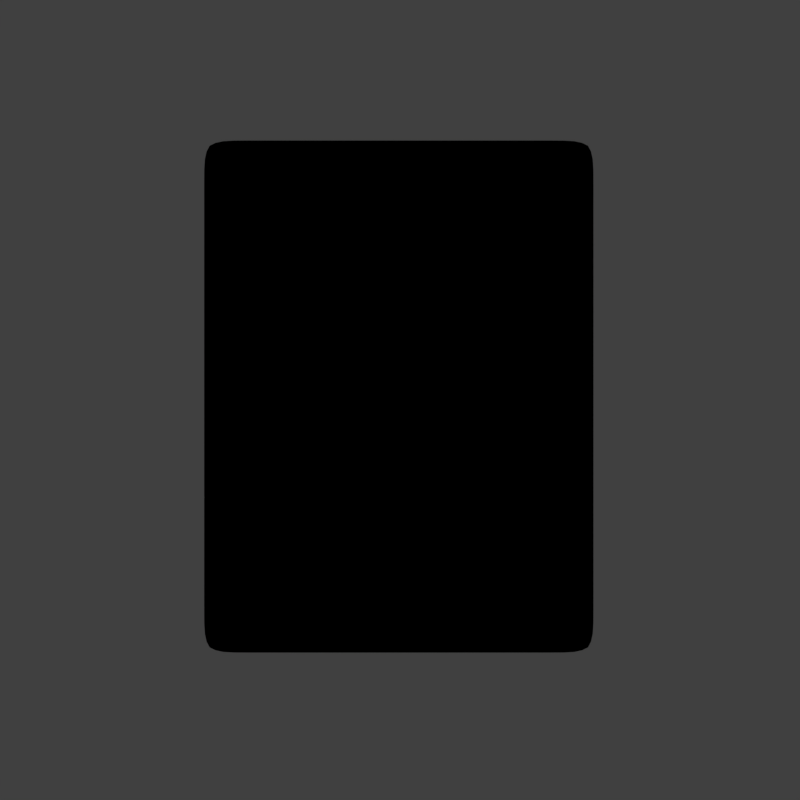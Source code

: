 # Source: converterIcon.blend  (saved by Blender 2.79.0; exported with 4.5.12 LTS)
import bpy
from mathutils import Matrix  # noqa: F401  (used for matrix-valued properties, if any)

bpy.ops.wm.read_factory_settings(use_empty=True)
scene = bpy.context.scene
scene.name = 'Scene'

# ---- collections
col_collection_1 = bpy.data.collections.new('Collection 1'); scene.collection.children.link(col_collection_1)
col_collection_2 = bpy.data.collections.new('Collection 2'); scene.collection.children.link(col_collection_2)
col_collection_12 = bpy.data.collections.new('Collection 12'); scene.collection.children.link(col_collection_12)

# ---- world
world_world = bpy.data.worlds.new('World'); scene.world = world_world
world_world.color = (0.05088, 0.05088, 0.05088)
world_world.use_sun_shadow = False
world_world.sun_shadow_jitter_overblur = 0.0
world_world.cycles.sampling_method = 'MANUAL'

# ---- cameras
cam_camera_001 = bpy.data.cameras.new('Camera.001')
cam_camera_001.type = 'ORTHO'
cam_camera_001.clip_end = 100.0
cam_camera_001.lens = 35.0
cam_camera_001.sensor_width = 32.0
cam_camera_001.sensor_height = 18.0
cam_camera_001.display_size = 2.0
cam_camera_001.dof.focus_distance = 0.0

# ---- meshes
me_plane = bpy.data.meshes.new('Plane')
me_plane.from_pydata([(-1.0, -0.775, 0.0), (1.0, -0.775, 0.0), (-1.0, 1.0, 0.0), (1.0, 1.0, 0.0), (-0.8203, -0.775, 0.0), (0.8203, -0.775, 0.0), (0.8203, 1.0, 0.0), (-0.8203, 1.0, 0.0), (-1.0, 0.8831, 0.0), (-1.0, -0.6581, 0.0), (1.0, -0.6581, 0.0), (1.0, 0.8831, 0.0), (-0.8203, -0.6581, 0.0), (-0.8203, 0.8831, 0.0), (0.8203, -0.6581, 0.0), (0.8203, 0.8831, 0.0), (-1.0, 0.5752, 0.0), (-1.0, -0.3462, 0.0), (1.0, -0.3462, 0.0), (1.0, 0.5752, 0.0), (-0.8203, -0.3462, 0.0), (-0.8203, 0.5752, 0.0), (0.8203, -0.3462, 0.0), (0.8203, 0.5752, 0.0), (-0.414, -0.775, 0.0), (0.414, -0.775, 0.0), (0.414, 1.0, 0.0), (-0.414, 1.0, 0.0), (0.414, -0.6581, 0.0), (-0.414, -0.6581, 0.0), (0.414, 0.8831, 0.0), (-0.414, 0.8831, 0.0), (0.414, -0.3462, 0.0), (-0.414, -0.3462, 0.0), (0.414, 0.5752, 0.0), (-0.414, 0.5752, 0.0)], [], [(15, 11, 3, 6), (8, 13, 7, 2), (30, 15, 6, 26), (25, 5, 14, 28), (34, 23, 15, 30), (0, 4, 12, 9), (16, 21, 13, 8), (5, 1, 10, 14), (23, 19, 11, 15), (14, 10, 18, 22), (22, 18, 19, 23), (9, 12, 20, 17), (17, 20, 21, 16), (28, 14, 22, 32), (32, 22, 23, 34), (20, 33, 35, 21), (33, 32, 34, 35), (12, 29, 33, 20), (29, 28, 32, 33), (21, 35, 31, 13), (35, 34, 30, 31), (4, 24, 29, 12), (24, 25, 28, 29), (13, 31, 27, 7), (31, 30, 26, 27)])
me_plane.polygons.foreach_set('use_smooth', [True] * 25)
me_plane.use_remesh_preserve_volume = False
me_plane.use_remesh_preserve_attributes = False
me_plane.use_mirror_vertex_groups = False
me_plane.update()
me_plane_002 = bpy.data.meshes.new('Plane.002')
me_plane_002.from_pydata([(-1.0, -1.0, 0.0), (1.0, -1.0, 0.0), (-1.0, 1.0, 0.0), (1.0, 1.0, 0.0), (-0.5989, -1.0, 0.0), (0.5989, -1.0, 0.0), (0.5989, 1.0, 0.0), (-0.5989, 1.0, 0.0), (-1.0, 0.6203, 0.0), (-1.0, -0.6203, 0.0), (1.0, -0.6203, 0.0), (1.0, 0.6203, 0.0), (-0.5989, -0.6203, 0.0), (-0.5989, 0.6203, 0.0), (0.5989, -0.6203, 0.0), (0.5989, 0.6203, 0.0), (1.6, -1.0, 0.0), (3.6, -1.0, 0.0), (1.6, 1.0, 0.0), (3.6, 1.0, 0.0), (2.001, -1.0, 0.0), (3.199, -1.0, 0.0), (3.199, 1.0, 0.0), (2.001, 1.0, 0.0), (1.6, 0.6203, 0.0), (1.6, -0.6203, 0.0), (3.6, -0.6203, 0.0), (3.6, 0.6203, 0.0), (2.001, -0.6203, 0.0), (2.001, 0.6203, 0.0), (3.199, -0.6203, 0.0), (3.199, 0.6203, 0.0), (4.2, -1.0, 0.0), (6.2, -1.0, 0.0), (4.2, 1.0, 0.0), (6.2, 1.0, 0.0), (4.601, -1.0, 0.0), (5.799, -1.0, 0.0), (5.799, 1.0, 0.0), (4.601, 1.0, 0.0), (4.2, 0.6203, 0.0), (4.2, -0.6203, 0.0), (6.2, -0.6203, 0.0), (6.2, 0.6203, 0.0), (4.601, -0.6203, 0.0), (4.601, 0.6203, 0.0), (5.799, -0.6203, 0.0), (5.799, 0.6203, 0.0), (6.8, -1.0, 0.0), (8.8, -1.0, 0.0), (6.8, 1.0, 0.0), (8.8, 1.0, 0.0), (7.201, -1.0, 0.0), (8.399, -1.0, 0.0), (8.399, 1.0, 0.0), (7.201, 1.0, 0.0), (6.8, 0.6203, 0.0), (6.8, -0.6203, 0.0), (8.8, -0.6203, 0.0), (8.8, 0.6203, 0.0), (7.201, -0.6203, 0.0), (7.201, 0.6203, 0.0), (8.399, -0.6203, 0.0), (8.399, 0.6203, 0.0), (-1.0, -3.76, 0.0), (1.0, -3.76, 0.0), (-1.0, -1.76, 0.0), (1.0, -1.76, 0.0), (-0.5989, -3.76, 0.0), (0.5989, -3.76, 0.0), (0.5989, -1.76, 0.0), (-0.5989, -1.76, 0.0), (-1.0, -2.14, 0.0), (-1.0, -3.38, 0.0), (1.0, -3.38, 0.0), (1.0, -2.14, 0.0), (-0.5989, -3.38, 0.0), (-0.5989, -2.14, 0.0), (0.5989, -3.38, 0.0), (0.5989, -2.14, 0.0), (1.6, -3.76, 0.0), (3.6, -3.76, 0.0), (1.6, -1.76, 0.0), (3.6, -1.76, 0.0), (2.001, -3.76, 0.0), (3.199, -3.76, 0.0), (3.199, -1.76, 0.0), (2.001, -1.76, 0.0), (1.6, -2.14, 0.0), (1.6, -3.38, 0.0), (3.6, -3.38, 0.0), (3.6, -2.14, 0.0), (2.001, -3.38, 0.0), (2.001, -2.14, 0.0), (3.199, -3.38, 0.0), (3.199, -2.14, 0.0), (4.2, -3.76, 0.0), (6.2, -3.76, 0.0), (4.2, -1.76, 0.0), (6.2, -1.76, 0.0), (4.601, -3.76, 0.0), (5.799, -3.76, 0.0), (5.799, -1.76, 0.0), (4.601, -1.76, 0.0), (4.2, -2.14, 0.0), (4.2, -3.38, 0.0), (6.2, -3.38, 0.0), (6.2, -2.14, 0.0), (4.601, -3.38, 0.0), (4.601, -2.14, 0.0), (5.799, -3.38, 0.0), (5.799, -2.14, 0.0), (6.8, -1.76, 0.0), (8.8, -1.76, 0.0), (8.399, -1.76, 0.0), (7.201, -1.76, 0.0), (6.8, -2.14, 0.0), (8.8, -2.14, 0.0), (7.201, -2.14, 0.0), (8.399, -2.14, 0.0), (-1.0, -6.52, 0.0), (1.0, -6.52, 0.0), (-1.0, -4.52, 0.0), (1.0, -4.52, 0.0), (-0.5989, -6.52, 0.0), (0.5989, -6.52, 0.0), (0.5989, -4.52, 0.0), (-0.5989, -4.52, 0.0), (-1.0, -4.9, 0.0), (-1.0, -6.14, 0.0), (1.0, -6.14, 0.0), (1.0, -4.9, 0.0), (-0.5989, -6.14, 0.0), (-0.5989, -4.9, 0.0), (0.5989, -6.14, 0.0), (0.5989, -4.9, 0.0), (1.6, -6.52, 0.0), (3.6, -6.52, 0.0), (1.6, -4.52, 0.0), (3.6, -4.52, 0.0), (2.001, -6.52, 0.0), (3.199, -6.52, 0.0), (3.199, -4.52, 0.0), (2.001, -4.52, 0.0), (1.6, -4.9, 0.0), (1.6, -6.14, 0.0), (3.6, -6.14, 0.0), (3.6, -4.9, 0.0), (2.001, -6.14, 0.0), (2.001, -4.9, 0.0), (3.199, -6.14, 0.0), (3.199, -4.9, 0.0), (4.2, -6.52, 0.0), (6.2, -6.52, 0.0), (4.2, -4.52, 0.0), (6.2, -4.52, 0.0), (4.601, -6.52, 0.0), (5.799, -6.52, 0.0), (5.799, -4.52, 0.0), (4.601, -4.52, 0.0), (4.2, -4.9, 0.0), (4.2, -6.14, 0.0), (6.2, -6.14, 0.0), (6.2, -4.9, 0.0), (4.601, -6.14, 0.0), (4.601, -4.9, 0.0), (5.799, -6.14, 0.0), (5.799, -4.9, 0.0), (-1.0, -9.28, 0.0), (1.0, -9.28, 0.0), (-1.0, -7.28, 0.0), (1.0, -7.28, 0.0), (-0.5989, -9.28, 0.0), (0.5989, -9.28, 0.0), (0.5989, -7.28, 0.0), (-0.5989, -7.28, 0.0), (-1.0, -7.66, 0.0), (-1.0, -8.9, 0.0), (1.0, -8.9, 0.0), (1.0, -7.66, 0.0), (-0.5989, -8.9, 0.0), (-0.5989, -7.66, 0.0), (0.5989, -8.9, 0.0), (0.5989, -7.66, 0.0), (1.6, -9.28, 0.0), (3.6, -9.28, 0.0), (1.6, -7.28, 0.0), (3.6, -7.28, 0.0), (2.001, -9.28, 0.0), (3.199, -9.28, 0.0), (3.199, -7.28, 0.0), (2.001, -7.28, 0.0), (1.6, -7.66, 0.0), (1.6, -8.9, 0.0), (3.6, -8.9, 0.0), (3.6, -7.66, 0.0), (2.001, -8.9, 0.0), (2.001, -7.66, 0.0), (3.199, -8.9, 0.0), (3.199, -7.66, 0.0), (4.2, -9.28, 0.0), (6.2, -9.28, 0.0), (4.2, -7.28, 0.0), (6.2, -7.28, 0.0), (4.601, -9.28, 0.0), (5.799, -9.28, 0.0), (5.799, -7.28, 0.0), (4.601, -7.28, 0.0), (4.2, -7.66, 0.0), (4.2, -8.9, 0.0), (6.2, -8.9, 0.0), (6.2, -7.66, 0.0), (4.601, -8.9, 0.0), (4.601, -7.66, 0.0), (5.799, -8.9, 0.0), (5.799, -7.66, 0.0), (6.8, -9.28, 0.0), (8.8, -9.28, 0.0), (7.201, -9.28, 0.0), (8.399, -9.28, 0.0), (8.399, -3.392, 0.0), (6.8, -8.028, 0.0), (6.8, -3.392, 0.0), (8.399, -8.028, 0.0), (7.201, -3.392, 0.0), (8.8, -3.392, 0.0), (7.201, -8.028, 0.0), (8.8, -8.028, 0.0)], [], [(15, 11, 3, 6), (8, 13, 7, 2), (13, 15, 6, 7), (4, 5, 14, 12), (12, 14, 15, 13), (0, 4, 12, 9), (9, 12, 13, 8), (5, 1, 10, 14), (14, 10, 11, 15), (31, 27, 19, 22), (24, 29, 23, 18), (29, 31, 22, 23), (20, 21, 30, 28), (28, 30, 31, 29), (16, 20, 28, 25), (25, 28, 29, 24), (21, 17, 26, 30), (30, 26, 27, 31), (47, 43, 35, 38), (40, 45, 39, 34), (45, 47, 38, 39), (36, 37, 46, 44), (44, 46, 47, 45), (32, 36, 44, 41), (41, 44, 45, 40), (37, 33, 42, 46), (46, 42, 43, 47), (63, 59, 51, 54), (56, 61, 55, 50), (61, 63, 54, 55), (52, 53, 62, 60), (60, 62, 63, 61), (48, 52, 60, 57), (57, 60, 61, 56), (53, 49, 58, 62), (62, 58, 59, 63), (79, 75, 67, 70), (72, 77, 71, 66), (77, 79, 70, 71), (68, 69, 78, 76), (76, 78, 79, 77), (64, 68, 76, 73), (73, 76, 77, 72), (69, 65, 74, 78), (78, 74, 75, 79), (95, 91, 83, 86), (88, 93, 87, 82), (93, 95, 86, 87), (84, 85, 94, 92), (92, 94, 95, 93), (80, 84, 92, 89), (89, 92, 93, 88), (85, 81, 90, 94), (94, 90, 91, 95), (111, 107, 99, 102), (104, 109, 103, 98), (109, 111, 102, 103), (100, 101, 110, 108), (108, 110, 111, 109), (96, 100, 108, 105), (105, 108, 109, 104), (101, 97, 106, 110), (110, 106, 107, 111), (119, 117, 113, 114), (116, 118, 115, 112), (118, 119, 114, 115), (135, 131, 123, 126), (128, 133, 127, 122), (133, 135, 126, 127), (124, 125, 134, 132), (132, 134, 135, 133), (120, 124, 132, 129), (129, 132, 133, 128), (125, 121, 130, 134), (134, 130, 131, 135), (151, 147, 139, 142), (144, 149, 143, 138), (149, 151, 142, 143), (140, 141, 150, 148), (148, 150, 151, 149), (136, 140, 148, 145), (145, 148, 149, 144), (141, 137, 146, 150), (150, 146, 147, 151), (167, 163, 155, 158), (160, 165, 159, 154), (165, 167, 158, 159), (156, 157, 166, 164), (164, 166, 167, 165), (152, 156, 164, 161), (161, 164, 165, 160), (157, 153, 162, 166), (166, 162, 163, 167), (183, 179, 171, 174), (176, 181, 175, 170), (181, 183, 174, 175), (172, 173, 182, 180), (180, 182, 183, 181), (168, 172, 180, 177), (177, 180, 181, 176), (173, 169, 178, 182), (182, 178, 179, 183), (199, 195, 187, 190), (192, 197, 191, 186), (197, 199, 190, 191), (188, 189, 198, 196), (196, 198, 199, 197), (184, 188, 196, 193), (193, 196, 197, 192), (189, 185, 194, 198), (198, 194, 195, 199), (215, 211, 203, 206), (208, 213, 207, 202), (213, 215, 206, 207), (204, 205, 214, 212), (212, 214, 215, 213), (200, 204, 212, 209), (209, 212, 213, 208), (205, 201, 210, 214), (214, 210, 211, 215), (218, 219, 223, 226), (226, 223, 220, 224), (221, 226, 224, 222), (224, 220, 119, 118), (219, 217, 227, 223), (222, 224, 118, 116), (216, 218, 226, 221), (220, 225, 117, 119), (223, 227, 225, 220)])
me_plane_002.polygons.foreach_set('use_smooth', [True] * 129)
me_plane_002.use_remesh_preserve_volume = False
me_plane_002.use_remesh_preserve_attributes = False
me_plane_002.use_mirror_vertex_groups = False
me_plane_002.update()
me_plane_001 = bpy.data.meshes.new('Plane.001')
me_plane_001.from_pydata([(-1.0, -1.0, 0.0), (1.0, -1.0, 0.0), (-1.0, 1.0, 0.0), (1.0, 1.0, 0.0), (-0.8453, -1.0, 0.0), (0.8453, -1.0, 0.0), (0.8453, 1.0, 0.0), (-0.8453, 1.0, 0.0), (-1.0, 0.3489, 0.0), (-1.0, -0.3489, 0.0), (1.0, -0.3489, 0.0), (1.0, 0.3489, 0.0), (-0.8453, -0.3489, 0.0), (-0.8453, 0.3489, 0.0), (0.8453, -0.3489, 0.0), (0.8453, 0.3489, 0.0), (-0.5598, -1.0, 0.0), (0.5598, -1.0, 0.0), (0.5598, 1.0, 0.0), (-0.5598, 1.0, 0.0), (0.5598, -0.3489, 0.0), (-0.5598, -0.3489, 0.0), (0.5598, 0.3489, 0.0), (-0.5598, 0.3489, 0.0)], [], [(15, 11, 3, 6), (8, 13, 7, 2), (22, 15, 6, 18), (17, 5, 14, 20), (20, 14, 15, 22), (0, 4, 12, 9), (9, 12, 13, 8), (5, 1, 10, 14), (14, 10, 11, 15), (12, 21, 23, 13), (21, 20, 22, 23), (4, 16, 21, 12), (16, 17, 20, 21), (13, 23, 19, 7), (23, 22, 18, 19)])
me_plane_001.use_remesh_preserve_volume = False
me_plane_001.use_remesh_preserve_attributes = False
me_plane_001.use_mirror_vertex_groups = False
me_plane_001.update()
me_circle = bpy.data.meshes.new('Circle')
me_circle.from_pydata([(0.0, 1.0, 0.0), (-0.1951, 0.9808, 0.0), (-0.3827, 0.9239, 0.0), (-0.5556, 0.8315, 0.0), (-0.7071, 0.7071, 0.0), (-0.8315, 0.5556, 0.0), (-0.9239, 0.3827, 0.0), (-0.9808, 0.1951, 0.0), (-1.0, 7.55e-08, 0.0), (-0.9808, -0.1951, 0.0), (-0.9239, -0.3827, 0.0), (-0.8315, -0.5556, 0.0), (-0.7071, -0.7071, 0.0), (-0.5556, -0.8315, 0.0), (-0.3827, -0.9239, 0.0), (-0.1951, -0.9808, 0.0), (3.258e-07, -1.0, 0.0), (0.1951, -0.9808, 0.0), (0.3827, -0.9239, 0.0), (0.5556, -0.8315, 0.0), (0.7071, -0.7071, 0.0), (0.8315, -0.5556, 0.0), (0.9239, -0.3827, 0.0), (0.9808, -0.1951, 0.0), (1.0, 9.656e-07, 0.0), (0.9808, 0.1951, 0.0), (0.9239, 0.3827, 0.0), (0.8315, 0.5556, 0.0), (0.7071, 0.7071, 0.0), (0.5556, 0.8315, 0.0), (0.3827, 0.9239, 0.0), (0.1951, 0.9808, 0.0)], [], [(1, 2, 3, 4, 5, 6, 7, 8, 9, 10, 11, 12, 13, 14, 15, 16, 17, 18, 19, 20, 21, 22, 23, 24, 25, 26, 27, 28, 29, 30, 31, 0)])
me_circle.polygons.foreach_set('use_smooth', [True] * 1)
me_circle.use_remesh_preserve_volume = False
me_circle.use_remesh_preserve_attributes = False
me_circle.use_mirror_vertex_groups = False
me_circle.update()

# ---- objects
ob_plane = bpy.data.objects.new('Plane', me_plane)
ob_camera = bpy.data.objects.new('Camera', cam_camera_001)
ob_plane_002 = bpy.data.objects.new('Plane.002', me_plane_002)
ob_plane_001 = bpy.data.objects.new('Plane.001', me_plane_001)
ob_circle = bpy.data.objects.new('Circle', me_circle)

# ---- transforms, parenting, visibility, modifiers, constraints
ob_plane.location = (-0.008877, -0.2177, -1.323e-08)
ob_plane.scale = (1.46, 2.164, 2.164)
ob_plane.lineart.crease_threshold = 0.0
_m = ob_plane.modifiers.new('Subsurf', 'SUBSURF')
_m.uv_smooth = 'PRESERVE_CORNERS'
_m.quality = 2
_m.levels = 2
_m.show_only_control_edges = False
ob_camera.location = (0.0, 0.0, 14.99)
ob_camera.lineart.crease_threshold = 0.0
ob_plane_002.location = (-0.9356, 0.5959, -1.323e-08)
ob_plane_002.scale = (0.2368, 0.2368, 0.2368)
ob_plane_002.lineart.crease_threshold = 0.0
_m = ob_plane_002.modifiers.new('Subsurf', 'SUBSURF')
_m.uv_smooth = 'PRESERVE_CORNERS'
_m.quality = 2
_m.levels = 2
_m.show_only_control_edges = False
ob_plane_001.location = (-0.008877, 1.351, -1.323e-08)
ob_plane_001.scale = (1.21, 0.3176, 1.21)
ob_plane_001.lineart.crease_threshold = 0.0
_m = ob_plane_001.modifiers.new('Subsurf', 'SUBSURF')
_m.uv_smooth = 'PRESERVE_CORNERS'
_m.quality = 2
_m.levels = 2
_m.show_only_control_edges = False
ob_circle.location = (0.0, 0.0, 0.0)
ob_circle.scale = (2.78, 2.78, 2.78)
ob_circle.lineart.crease_threshold = 0.0
_m = ob_circle.modifiers.new('Subsurf', 'SUBSURF')
_m.uv_smooth = 'PRESERVE_CORNERS'
_m.quality = 2
_m.levels = 2
_m.show_only_control_edges = False

# ---- collection membership
col_collection_1.objects.link(ob_plane)
col_collection_1.objects.link(ob_camera)
col_collection_2.objects.link(ob_plane_002)
col_collection_2.objects.link(ob_plane_001)
col_collection_12.objects.link(ob_circle)
def _layer_coll(name, lc=None):
    lc = lc or bpy.context.view_layer.layer_collection
    for c in lc.children:
        if c.name == name: return c
        r = _layer_coll(name, c)
        if r: return r
_layer_coll('Collection 2').indirect_only = True
_layer_coll('Collection 12').indirect_only = True

# ---- scene / render settings (as saved in the file)
scene.camera = ob_camera
scene.frame_start = 1; scene.frame_end = 250; scene.frame_set(1)
scene.render.engine = 'CYCLES'
scene.render.resolution_y = 1920
scene.render.dither_intensity = 0.0
scene.render.film_transparent = True
scene.cycles.use_denoising = False
scene.cycles.samples = 128
scene.cycles.sampling_pattern = 'TABULATED_SOBOL'
scene.cycles.use_adaptive_sampling = False
scene.cycles.use_light_tree = False
scene.cycles.blur_glossy = 0.0
scene.cycles.sample_clamp_indirect = 0.0
scene.view_settings.view_transform = 'Standard'
bpy.context.view_layer.update()

# ---- added for rendering (the .blend has no usable light): sun
light_auto_sun = bpy.data.lights.new('AutoSun', 'SUN')
light_auto_sun.energy = 3.0
light_auto_sun.angle = 0.0523599
ob_auto_sun = bpy.data.objects.new('AutoSun', light_auto_sun)
scene.collection.objects.link(ob_auto_sun)
ob_auto_sun.rotation_euler = (0.872665, 0.174533, 0.523599)
bpy.context.view_layer.update()
